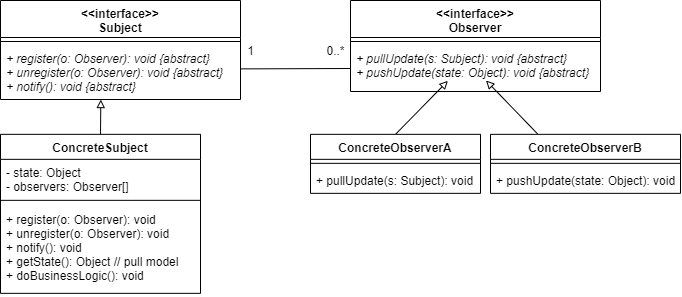

The diagram above was exported from draw.io. Its source (the exported page's mxGraphModel, read from the mxfile embedded in the PNG):
<mxGraphModel dx="424" dy="420" grid="1" gridSize="10" guides="1" tooltips="1" connect="1" arrows="1" fold="1" page="1" pageScale="1" pageWidth="827" pageHeight="1169" math="0" shadow="0">
  <root>
    <mxCell id="WIyWlLk6GJQsqaUBKTNV-0" />
    <mxCell id="WIyWlLk6GJQsqaUBKTNV-1" parent="WIyWlLk6GJQsqaUBKTNV-0" />
    <mxCell id="Hrg6tzibNrpkYYZLaItP-1" value="&lt;&lt;interface&gt;&gt;&#10;Subject" style="swimlane;fontStyle=1;align=center;verticalAlign=top;childLayout=stackLayout;horizontal=1;startSize=37;horizontalStack=0;resizeParent=1;resizeParentMax=0;resizeLast=0;collapsible=1;marginBottom=0;" vertex="1" parent="WIyWlLk6GJQsqaUBKTNV-1">
      <mxGeometry x="120" y="320" width="240" height="99" as="geometry" />
    </mxCell>
    <mxCell id="Hrg6tzibNrpkYYZLaItP-3" value="" style="line;strokeWidth=1;fillColor=none;align=left;verticalAlign=middle;spacingTop=-1;spacingLeft=3;spacingRight=3;rotatable=0;labelPosition=right;points=[];portConstraint=eastwest;" vertex="1" parent="Hrg6tzibNrpkYYZLaItP-1">
      <mxGeometry y="37" width="240" height="8" as="geometry" />
    </mxCell>
    <mxCell id="Hrg6tzibNrpkYYZLaItP-2" value="+ register(o: Observer): void {abstract}&#10;+ unregister(o: Observer): void {abstract}&#10;+ notify(): void {abstract}" style="text;strokeColor=none;fillColor=none;align=left;verticalAlign=top;spacingLeft=4;spacingRight=4;overflow=hidden;rotatable=0;points=[[0,0.5],[1,0.5]];portConstraint=eastwest;fontStyle=2" vertex="1" parent="Hrg6tzibNrpkYYZLaItP-1">
      <mxGeometry y="45" width="240" height="54" as="geometry" />
    </mxCell>
    <mxCell id="Hrg6tzibNrpkYYZLaItP-5" value="&lt;&lt;interface&gt;&gt;&#10;Observer" style="swimlane;fontStyle=1;align=center;verticalAlign=top;childLayout=stackLayout;horizontal=1;startSize=37;horizontalStack=0;resizeParent=1;resizeParentMax=0;resizeLast=0;collapsible=1;marginBottom=0;" vertex="1" parent="WIyWlLk6GJQsqaUBKTNV-1">
      <mxGeometry x="470" y="320" width="250" height="91" as="geometry" />
    </mxCell>
    <mxCell id="Hrg6tzibNrpkYYZLaItP-6" value="" style="line;strokeWidth=1;fillColor=none;align=left;verticalAlign=middle;spacingTop=-1;spacingLeft=3;spacingRight=3;rotatable=0;labelPosition=right;points=[];portConstraint=eastwest;" vertex="1" parent="Hrg6tzibNrpkYYZLaItP-5">
      <mxGeometry y="37" width="250" height="8" as="geometry" />
    </mxCell>
    <mxCell id="Hrg6tzibNrpkYYZLaItP-7" value="+ pullUpdate(s: Subject): void {abstract}&#10;+ pushUpdate(state: Object): void {abstract}" style="text;strokeColor=none;fillColor=none;align=left;verticalAlign=top;spacingLeft=4;spacingRight=4;overflow=hidden;rotatable=0;points=[[0,0.5],[1,0.5]];portConstraint=eastwest;fontStyle=2" vertex="1" parent="Hrg6tzibNrpkYYZLaItP-5">
      <mxGeometry y="45" width="250" height="46" as="geometry" />
    </mxCell>
    <mxCell id="Hrg6tzibNrpkYYZLaItP-8" value="" style="endArrow=block;html=1;endFill=0;exitX=0.5;exitY=0;exitDx=0;exitDy=0;" edge="1" parent="WIyWlLk6GJQsqaUBKTNV-1" source="Hrg6tzibNrpkYYZLaItP-10">
      <mxGeometry width="50" height="50" relative="1" as="geometry">
        <mxPoint x="520" y="450.84000000000003" as="sourcePoint" />
        <mxPoint x="567.406015037594" y="400.34000000000003" as="targetPoint" />
      </mxGeometry>
    </mxCell>
    <mxCell id="Hrg6tzibNrpkYYZLaItP-9" value="" style="endArrow=block;html=1;endFill=0;entryX=0.608;entryY=0.987;entryDx=0;entryDy=0;entryPerimeter=0;exitX=0.25;exitY=0;exitDx=0;exitDy=0;" edge="1" parent="WIyWlLk6GJQsqaUBKTNV-1" source="Hrg6tzibNrpkYYZLaItP-13">
      <mxGeometry width="50" height="50" relative="1" as="geometry">
        <mxPoint x="687" y="463.84000000000003" as="sourcePoint" />
        <mxPoint x="605.52" y="400.00200000000007" as="targetPoint" />
      </mxGeometry>
    </mxCell>
    <mxCell id="Hrg6tzibNrpkYYZLaItP-10" value="ConcreteObserverA" style="swimlane;fontStyle=1;align=center;verticalAlign=top;childLayout=stackLayout;horizontal=1;startSize=25;horizontalStack=0;resizeParent=1;resizeParentMax=0;resizeLast=0;collapsible=1;marginBottom=0;" vertex="1" parent="WIyWlLk6GJQsqaUBKTNV-1">
      <mxGeometry x="430" y="453.84000000000003" width="170" height="59" as="geometry" />
    </mxCell>
    <mxCell id="Hrg6tzibNrpkYYZLaItP-11" value="" style="line;strokeWidth=1;fillColor=none;align=left;verticalAlign=middle;spacingTop=-1;spacingLeft=3;spacingRight=3;rotatable=0;labelPosition=right;points=[];portConstraint=eastwest;" vertex="1" parent="Hrg6tzibNrpkYYZLaItP-10">
      <mxGeometry y="25" width="170" height="8" as="geometry" />
    </mxCell>
    <mxCell id="Hrg6tzibNrpkYYZLaItP-12" value="+ pullUpdate(s: Subject): void&#10;" style="text;strokeColor=none;fillColor=none;align=left;verticalAlign=top;spacingLeft=4;spacingRight=4;overflow=hidden;rotatable=0;points=[[0,0.5],[1,0.5]];portConstraint=eastwest;fontStyle=0" vertex="1" parent="Hrg6tzibNrpkYYZLaItP-10">
      <mxGeometry y="33" width="170" height="26" as="geometry" />
    </mxCell>
    <mxCell id="Hrg6tzibNrpkYYZLaItP-13" value="ConcreteObserverB" style="swimlane;fontStyle=1;align=center;verticalAlign=top;childLayout=stackLayout;horizontal=1;startSize=25;horizontalStack=0;resizeParent=1;resizeParentMax=0;resizeLast=0;collapsible=1;marginBottom=0;" vertex="1" parent="WIyWlLk6GJQsqaUBKTNV-1">
      <mxGeometry x="610" y="453.84" width="190" height="59" as="geometry" />
    </mxCell>
    <mxCell id="Hrg6tzibNrpkYYZLaItP-14" value="" style="line;strokeWidth=1;fillColor=none;align=left;verticalAlign=middle;spacingTop=-1;spacingLeft=3;spacingRight=3;rotatable=0;labelPosition=right;points=[];portConstraint=eastwest;" vertex="1" parent="Hrg6tzibNrpkYYZLaItP-13">
      <mxGeometry y="25" width="190" height="8" as="geometry" />
    </mxCell>
    <mxCell id="Hrg6tzibNrpkYYZLaItP-15" value="+ pushUpdate(state: Object): void" style="text;strokeColor=none;fillColor=none;align=left;verticalAlign=top;spacingLeft=4;spacingRight=4;overflow=hidden;rotatable=0;points=[[0,0.5],[1,0.5]];portConstraint=eastwest;fontStyle=0" vertex="1" parent="Hrg6tzibNrpkYYZLaItP-13">
      <mxGeometry y="33" width="190" height="26" as="geometry" />
    </mxCell>
    <mxCell id="Hrg6tzibNrpkYYZLaItP-16" value="ConcreteSubject" style="swimlane;fontStyle=1;align=center;verticalAlign=top;childLayout=stackLayout;horizontal=1;startSize=25;horizontalStack=0;resizeParent=1;resizeParentMax=0;resizeLast=0;collapsible=1;marginBottom=0;" vertex="1" parent="WIyWlLk6GJQsqaUBKTNV-1">
      <mxGeometry x="120" y="453.84" width="200" height="159" as="geometry" />
    </mxCell>
    <mxCell id="Hrg6tzibNrpkYYZLaItP-18" value="- state: Object&#10;- observers: Observer[]" style="text;strokeColor=none;fillColor=none;align=left;verticalAlign=top;spacingLeft=4;spacingRight=4;overflow=hidden;rotatable=0;points=[[0,0.5],[1,0.5]];portConstraint=eastwest;fontStyle=0" vertex="1" parent="Hrg6tzibNrpkYYZLaItP-16">
      <mxGeometry y="25" width="200" height="35" as="geometry" />
    </mxCell>
    <mxCell id="Hrg6tzibNrpkYYZLaItP-17" value="" style="line;strokeWidth=1;fillColor=none;align=left;verticalAlign=middle;spacingTop=-1;spacingLeft=3;spacingRight=3;rotatable=0;labelPosition=right;points=[];portConstraint=eastwest;" vertex="1" parent="Hrg6tzibNrpkYYZLaItP-16">
      <mxGeometry y="60" width="200" height="12" as="geometry" />
    </mxCell>
    <mxCell id="Hrg6tzibNrpkYYZLaItP-25" value="+ register(o: Observer): void&#10;+ unregister(o: Observer): void&#10;+ notify(): void&#10;+ getState(): Object // pull model&#10;+ doBusinessLogic(): void" style="text;strokeColor=none;fillColor=none;align=left;verticalAlign=top;spacingLeft=4;spacingRight=4;overflow=hidden;rotatable=0;points=[[0,0.5],[1,0.5]];portConstraint=eastwest;fontStyle=0" vertex="1" parent="Hrg6tzibNrpkYYZLaItP-16">
      <mxGeometry y="72" width="200" height="87" as="geometry" />
    </mxCell>
    <mxCell id="Hrg6tzibNrpkYYZLaItP-19" value="" style="endArrow=block;html=1;endFill=0;exitX=0.5;exitY=0;exitDx=0;exitDy=0;entryX=0.418;entryY=1.001;entryDx=0;entryDy=0;entryPerimeter=0;" edge="1" source="Hrg6tzibNrpkYYZLaItP-16" parent="WIyWlLk6GJQsqaUBKTNV-1" target="Hrg6tzibNrpkYYZLaItP-2">
      <mxGeometry width="50" height="50" relative="1" as="geometry">
        <mxPoint x="150" y="458.5" as="sourcePoint" />
        <mxPoint x="197.406015037594" y="408" as="targetPoint" />
      </mxGeometry>
    </mxCell>
    <mxCell id="Hrg6tzibNrpkYYZLaItP-20" value="" style="endArrow=none;html=1;entryX=0;entryY=0.5;entryDx=0;entryDy=0;exitX=1.003;exitY=0.433;exitDx=0;exitDy=0;exitPerimeter=0;" edge="1" parent="WIyWlLk6GJQsqaUBKTNV-1" source="Hrg6tzibNrpkYYZLaItP-2" target="Hrg6tzibNrpkYYZLaItP-7">
      <mxGeometry width="50" height="50" relative="1" as="geometry">
        <mxPoint x="410" y="430" as="sourcePoint" />
        <mxPoint x="460" y="380" as="targetPoint" />
      </mxGeometry>
    </mxCell>
    <mxCell id="Hrg6tzibNrpkYYZLaItP-21" value="1" style="text;html=1;align=center;verticalAlign=middle;resizable=0;points=[];autosize=1;" vertex="1" parent="WIyWlLk6GJQsqaUBKTNV-1">
      <mxGeometry x="360" y="360" width="20" height="20" as="geometry" />
    </mxCell>
    <mxCell id="Hrg6tzibNrpkYYZLaItP-22" value="0..*" style="text;html=1;align=center;verticalAlign=middle;resizable=0;points=[];autosize=1;" vertex="1" parent="WIyWlLk6GJQsqaUBKTNV-1">
      <mxGeometry x="440" y="360" width="30" height="20" as="geometry" />
    </mxCell>
  </root>
</mxGraphModel>